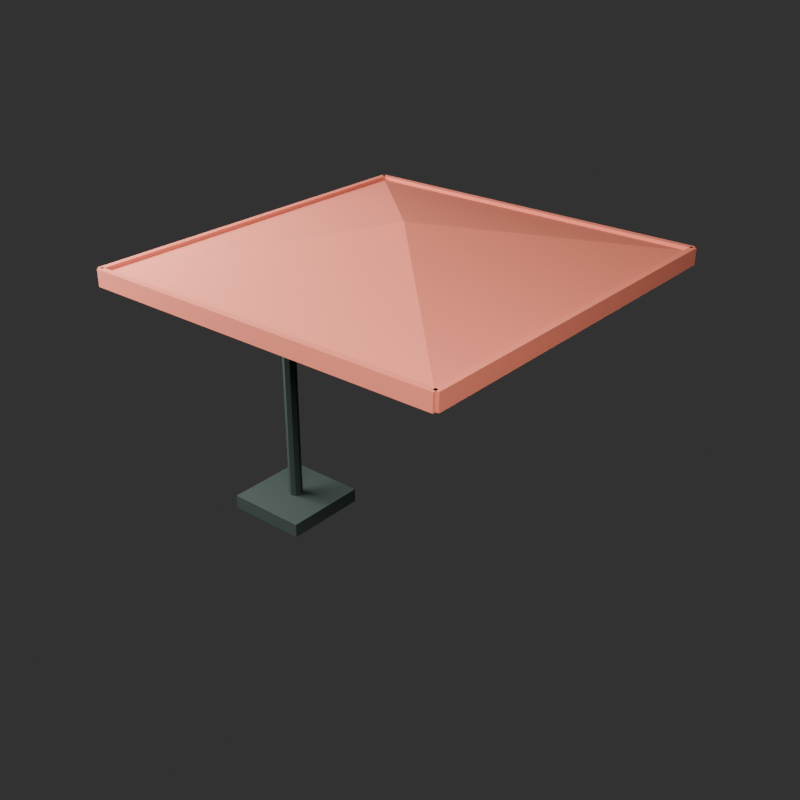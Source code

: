 # Source: cantilever-cafe-umbrella.blend  (saved by Blender 5.2.44; exported with 4.5.12 LTS)
import bpy
from mathutils import Matrix  # noqa: F401  (used for matrix-valued properties, if any)

bpy.ops.wm.read_factory_settings(use_empty=True)
scene = bpy.context.scene
scene.name = 'Scene'

# ---- collections
col_collection = bpy.data.collections.new('Collection'); scene.collection.children.link(col_collection)

# ---- materials (node trees are filled in below, after node groups)
mat_cantilever_cafe_umbrella_metal_dark = bpy.data.materials.new('cantilever-cafe-umbrella-metal-dark')
mat_cantilever_cafe_umbrella_metal_dark.diffuse_color = (0.055, 0.075, 0.068, 1.0)
mat_cantilever_cafe_umbrella_coral = bpy.data.materials.new('cantilever-cafe-umbrella-coral')
mat_cantilever_cafe_umbrella_coral.diffuse_color = (0.64, 0.2, 0.14, 1.0)

# ---- material node trees
mat_cantilever_cafe_umbrella_metal_dark.use_nodes = True; mat_cantilever_cafe_umbrella_metal_dark.node_tree.nodes.clear()
_N = mat_cantilever_cafe_umbrella_metal_dark.node_tree.nodes; _L = mat_cantilever_cafe_umbrella_metal_dark.node_tree.links
n0 = _N.new('ShaderNodeBsdfPrincipled'); n0.name = 'Principled BSDF'; n0.location = (-200, 100)
n0.inputs[0].default_value = (0.055, 0.075, 0.068, 1.0)
n0.inputs[1].default_value = 0.28
n0.inputs[2].default_value = 0.78
n0.inputs[10].default_value = 0.005
n1 = _N.new('ShaderNodeOutputMaterial'); n1.name = 'Material Output'; n1.location = (200, 100)
_L.new(n0.outputs[0], n1.inputs[0])
n1.is_active_output = True
mat_cantilever_cafe_umbrella_coral.use_nodes = True; mat_cantilever_cafe_umbrella_coral.node_tree.nodes.clear()
_N = mat_cantilever_cafe_umbrella_coral.node_tree.nodes; _L = mat_cantilever_cafe_umbrella_coral.node_tree.links
n0 = _N.new('ShaderNodeBsdfPrincipled'); n0.name = 'Principled BSDF'; n0.location = (-200, 100)
n0.inputs[0].default_value = (0.64, 0.2, 0.14, 1.0)
n0.inputs[2].default_value = 0.78
n0.inputs[10].default_value = 0.005
n1 = _N.new('ShaderNodeOutputMaterial'); n1.name = 'Material Output'; n1.location = (200, 100)
_L.new(n0.outputs[0], n1.inputs[0])
n1.is_active_output = True

# ---- world
world_world = bpy.data.worlds.new('World'); scene.world = world_world
world_world.use_nodes = True; world_world.node_tree.nodes.clear()
_N = world_world.node_tree.nodes; _L = world_world.node_tree.links
n0 = _N.new('ShaderNodeOutputWorld'); n0.name = 'World Output'; n0.location = (200, 100)
n1 = _N.new('ShaderNodeBackground'); n1.name = 'Background'; n1.location = (-200, 100)
n1.inputs[0].default_value = (0.05088, 0.05088, 0.05088, 1.0)
_L.new(n1.outputs[0], n0.inputs[0])
n0.is_active_output = True
world_world.color = (0.025, 0.028, 0.026)
world_world.sun_shadow_jitter_overblur = 0.0

# ---- lights
light_area = bpy.data.lights.new('Area', 'AREA')
light_area.energy = 950.0
light_area.shape = 'DISK'
light_area.size = 5.0
light_area.size_y = 1.0
light_area_001 = bpy.data.lights.new('Area.001', 'AREA')
light_area_001.energy = 520.0
light_area_001.size = 4.0
light_area_001.size_y = 1.0
light_area_002 = bpy.data.lights.new('Area.002', 'AREA')
light_area_002.energy = 650.0
light_area_002.size = 3.5
light_area_002.size_y = 1.0

# ---- meshes
me_cantilever_cafe_umbrella_mesh_001 = bpy.data.meshes.new('cantilever-cafe-umbrella-mesh.001')
me_cantilever_cafe_umbrella_mesh_001.from_pydata([(-1.313, -1.378, 2.3), (1.378, -1.378, 2.3), (1.378, 1.378, 2.3), (-1.313, 1.378, 2.3), (0.03245, 0.0, 2.57), (-1.313, -1.4, 2.21), (-1.313, -1.4, 2.33), (-1.313, -1.356, 2.21), (-1.313, -1.356, 2.33), (1.378, -1.4, 2.21), (1.378, -1.4, 2.33), (1.378, -1.356, 2.21), (1.378, -1.356, 2.33), (-1.313, 1.356, 2.21), (-1.313, 1.356, 2.33), (-1.313, 1.4, 2.21), (-1.313, 1.4, 2.33), (1.378, 1.356, 2.21), (1.378, 1.356, 2.33), (1.378, 1.4, 2.21), (1.378, 1.4, 2.33), (-1.335, -1.378, 2.21), (-1.335, -1.378, 2.33), (-1.335, 1.378, 2.21), (-1.335, 1.378, 2.33), (-1.292, -1.378, 2.21), (-1.292, -1.378, 2.33), (-1.292, 1.378, 2.21), (-1.292, 1.378, 2.33), (1.357, -1.378, 2.21), (1.357, -1.378, 2.33), (1.357, 1.378, 2.21), (1.357, 1.378, 2.33), (1.4, -1.378, 2.21), (1.4, -1.378, 2.33), (1.4, 1.378, 2.21), (1.4, 1.378, 2.33), (-1.4, -0.3346, 0.0), (-1.4, -0.3346, 0.11), (-1.4, 0.3346, 0.0), (-1.4, 0.3346, 0.11), (-0.7463, -0.3346, 0.0), (-0.7463, -0.3346, 0.11), (-0.7463, 0.3346, 0.0), (-0.7463, 0.3346, 0.11), (-1.073, 0.05413, 0.06), (-1.073, 0.05413, 2.34), (-1.036, 0.03828, 0.06), (-1.036, 0.03828, 2.34), (-1.02, 0.0, 0.06), (-1.02, 0.0, 2.34), (-1.036, -0.03828, 0.06), (-1.036, -0.03828, 2.34), (-1.073, -0.05413, 0.06), (-1.073, -0.05413, 2.34), (-1.111, -0.03828, 0.06), (-1.111, -0.03828, 2.34), (-1.126, 0.0, 0.06), (-1.126, 0.0, 2.34), (-1.111, 0.03828, 0.06), (-1.111, 0.03828, 2.34), (-1.081, -1.558e-08, 2.347), (0.02454, -2.185e-09, 2.547), (-1.079, 0.0334, 2.333), (0.02686, 0.0334, 2.533), (-1.073, 0.04724, 2.3), (0.03245, 0.04724, 2.5), (-1.068, 0.0334, 2.267), (0.03804, 0.0334, 2.467), (-1.065, 2.185e-09, 2.253), (0.04035, 1.558e-08, 2.453), (-1.068, -0.0334, 2.267), (0.03804, -0.0334, 2.467), (-1.073, -0.04724, 2.3), (0.03245, -0.04724, 2.5), (-1.079, -0.0334, 2.333), (0.02686, -0.0334, 2.533), (0.03245, -0.03445, 2.5), (0.03245, -0.03445, 2.3), (0.05624, -0.02436, 2.5), (0.05624, -0.02436, 2.3), (0.06609, 1.486e-08, 2.5), (0.06609, -1.486e-08, 2.3), (0.05624, 0.02436, 2.5), (0.05624, 0.02436, 2.3), (0.03245, 0.03445, 2.5), (0.03245, 0.03445, 2.3), (0.008654, 0.02436, 2.5), (0.008654, 0.02436, 2.3), (-0.001202, 1.486e-08, 2.5), (-0.001202, -1.486e-08, 2.3), (0.008654, -0.02436, 2.5), (0.008654, -0.02436, 2.3), (-1.096, -1.825e-08, 1.675), (-0.3274, 1.616e-08, 2.445), (-1.09, 0.02436, 1.668), (-0.3205, 0.02436, 2.438), (-1.073, 0.03445, 1.65), (-0.304, 0.03445, 2.42), (-1.057, 0.02436, 1.632), (-0.2875, 0.02436, 2.402), (-1.05, -1.616e-08, 1.625), (-0.2807, 1.825e-08, 2.395), (-1.057, -0.02436, 1.632), (-0.2875, -0.02436, 2.402), (-1.073, -0.03445, 1.65), (-0.304, -0.03445, 2.42), (-1.09, -0.02436, 1.668), (-0.3205, -0.02436, 2.438)], [], [(0, 1, 4), (1, 2, 4), (2, 3, 4), (3, 0, 4), (5, 6, 8, 7), (7, 8, 12, 11), (11, 12, 10, 9), (9, 10, 6, 5), (7, 11, 9, 5), (12, 8, 6, 10), (13, 14, 16, 15), (15, 16, 20, 19), (19, 20, 18, 17), (17, 18, 14, 13), (15, 19, 17, 13), (20, 16, 14, 18), (21, 22, 24, 23), (23, 24, 28, 27), (27, 28, 26, 25), (25, 26, 22, 21), (23, 27, 25, 21), (28, 24, 22, 26), (29, 30, 32, 31), (31, 32, 36, 35), (35, 36, 34, 33), (33, 34, 30, 29), (31, 35, 33, 29), (36, 32, 30, 34), (37, 38, 40, 39), (39, 40, 44, 43), (43, 44, 42, 41), (41, 42, 38, 37), (39, 43, 41, 37), (44, 40, 38, 42), (45, 46, 48, 47), (47, 48, 50, 49), (49, 50, 52, 51), (51, 52, 54, 53), (53, 54, 56, 55), (55, 56, 58, 57), (48, 46, 60, 58, 56, 54, 52, 50), (57, 58, 60, 59), (59, 60, 46, 45), (45, 47, 49, 51, 53, 55, 57, 59), (61, 62, 64, 63), (63, 64, 66, 65), (65, 66, 68, 67), (67, 68, 70, 69), (69, 70, 72, 71), (71, 72, 74, 73), (64, 62, 76, 74, 72, 70, 68, 66), (73, 74, 76, 75), (75, 76, 62, 61), (61, 63, 65, 67, 69, 71, 73, 75), (77, 78, 80, 79), (79, 80, 82, 81), (81, 82, 84, 83), (83, 84, 86, 85), (85, 86, 88, 87), (87, 88, 90, 89), (80, 78, 92, 90, 88, 86, 84, 82), (89, 90, 92, 91), (91, 92, 78, 77), (77, 79, 81, 83, 85, 87, 89, 91), (93, 94, 96, 95), (95, 96, 98, 97), (97, 98, 100, 99), (99, 100, 102, 101), (101, 102, 104, 103), (103, 104, 106, 105), (96, 94, 108, 106, 104, 102, 100, 98), (105, 106, 108, 107), (107, 108, 94, 93), (93, 95, 97, 99, 101, 103, 105, 107)])
me_cantilever_cafe_umbrella_mesh_001.polygons.foreach_set('material_index', [1, 1, 1, 1, 1, 1, 1, 1, 1, 1, 1, 1, 1, 1, 1, 1, 1, 1, 1, 1, 1, 1, 1, 1, 1, 1, 1, 1, 0, 0, 0, 0, 0, 0, 0, 0, 0, 0, 0, 0, 1, 0, 0, 0, 1, 1, 1, 1, 1, 1, 1, 1, 1, 1, 1, 1, 1, 1, 1, 1, 1, 1, 1, 1, 1, 1, 1, 1, 1, 1, 1, 1, 1, 0])
_uv = me_cantilever_cafe_umbrella_mesh_001.uv_layers.new(name='UVMap')
_uv.uv.foreach_set('vector', [0.0, 0.0, 0.0, 0.0, 0.0, 0.0, 0.0, 0.0, 0.0, 0.0, 0.0, 0.0, 0.0, 0.0, 0.0, 0.0, 0.0, 0.0, 0.0, 0.0, 0.0, 0.0, 0.0, 0.0, 0.375, 0.0, 0.625, 0.0, 0.625, 0.25, 0.375, 0.25, 0.375, 0.25, 0.625, 0.25, 0.625, 0.5, 0.375, 0.5, 0.375, 0.5, 0.625, 0.5, 0.625, 0.75, 0.375, 0.75, 0.375, 0.75, 0.625, 0.75, 0.625, 1.0, 0.375, 1.0, 0.125, 0.5, 0.375, 0.5, 0.375, 0.75, 0.125, 0.75, 0.625, 0.5, 0.875, 0.5, 0.875, 0.75, 0.625, 0.75, 0.375, 0.0, 0.625, 0.0, 0.625, 0.25, 0.375, 0.25, 0.375, 0.25, 0.625, 0.25, 0.625, 0.5, 0.375, 0.5, 0.375, 0.5, 0.625, 0.5, 0.625, 0.75, 0.375, 0.75, 0.375, 0.75, 0.625, 0.75, 0.625, 1.0, 0.375, 1.0, 0.125, 0.5, 0.375, 0.5, 0.375, 0.75, 0.125, 0.75, 0.625, 0.5, 0.875, 0.5, 0.875, 0.75, 0.625, 0.75, 0.375, 0.0, 0.625, 0.0, 0.625, 0.25, 0.375, 0.25, 0.375, 0.25, 0.625, 0.25, 0.625, 0.5, 0.375, 0.5, 0.375, 0.5, 0.625, 0.5, 0.625, 0.75, 0.375, 0.75, 0.375, 0.75, 0.625, 0.75, 0.625, 1.0, 0.375, 1.0, 0.125, 0.5, 0.375, 0.5, 0.375, 0.75, 0.125, 0.75, 0.625, 0.5, 0.875, 0.5, 0.875, 0.75, 0.625, 0.75, 0.375, 0.0, 0.625, 0.0, 0.625, 0.25, 0.375, 0.25, 0.375, 0.25, 0.625, 0.25, 0.625, 0.5, 0.375, 0.5, 0.375, 0.5, 0.625, 0.5, 0.625, 0.75, 0.375, 0.75, 0.375, 0.75, 0.625, 0.75, 0.625, 1.0, 0.375, 1.0, 0.125, 0.5, 0.375, 0.5, 0.375, 0.75, 0.125, 0.75, 0.625, 0.5, 0.875, 0.5, 0.875, 0.75, 0.625, 0.75, 0.375, 0.0, 0.625, 0.0, 0.625, 0.25, 0.375, 0.25, 0.375, 0.25, 0.625, 0.25, 0.625, 0.5, 0.375, 0.5, 0.375, 0.5, 0.625, 0.5, 0.625, 0.75, 0.375, 0.75, 0.375, 0.75, 0.625, 0.75, 0.625, 1.0, 0.375, 1.0, 0.125, 0.5, 0.375, 0.5, 0.375, 0.75, 0.125, 0.75, 0.625, 0.5, 0.875, 0.5, 0.875, 0.75, 0.625, 0.75, 1.0, 0.5, 1.0, 1.0, 0.875, 1.0, 0.875, 0.5, 0.875, 0.5, 0.875, 1.0, 0.75, 1.0, 0.75, 0.5, 0.75, 0.5, 0.75, 1.0, 0.625, 1.0, 0.625, 0.5, 0.625, 0.5, 0.625, 1.0, 0.5, 1.0, 0.5, 0.5, 0.5, 0.5, 0.5, 1.0, 0.375, 1.0, 0.375, 0.5, 0.375, 0.5, 0.375, 1.0, 0.25, 1.0, 0.25, 0.5, 0.4197, 0.4197, 0.25, 0.49, 0.08029, 0.4197, 0.01, 0.25, 0.08029, 0.08029, 0.25, 0.01, 0.4197, 0.08029, 0.49, 0.25, 0.25, 0.5, 0.25, 1.0, 0.125, 1.0, 0.125, 0.5, 0.125, 0.5, 0.125, 1.0, 0.0, 1.0, 0.0, 0.5, 0.75, 0.49, 0.9197, 0.4197, 0.99, 0.25, 0.9197, 0.08029, 0.75, 0.01, 0.5803, 0.08029, 0.51, 0.25, 0.5803, 0.4197, 1.0, 0.5, 1.0, 1.0, 0.875, 1.0, 0.875, 0.5, 0.875, 0.5, 0.875, 1.0, 0.75, 1.0, 0.75, 0.5, 0.75, 0.5, 0.75, 1.0, 0.625, 1.0, 0.625, 0.5, 0.625, 0.5, 0.625, 1.0, 0.5, 1.0, 0.5, 0.5, 0.5, 0.5, 0.5, 1.0, 0.375, 1.0, 0.375, 0.5, 0.375, 0.5, 0.375, 1.0, 0.25, 1.0, 0.25, 0.5, 0.4197, 0.4197, 0.25, 0.49, 0.08029, 0.4197, 0.01, 0.25, 0.08029, 0.08029, 0.25, 0.01, 0.4197, 0.08029, 0.49, 0.25, 0.25, 0.5, 0.25, 1.0, 0.125, 1.0, 0.125, 0.5, 0.125, 0.5, 0.125, 1.0, 0.0, 1.0, 0.0, 0.5, 0.75, 0.49, 0.9197, 0.4197, 0.99, 0.25, 0.9197, 0.08029, 0.75, 0.01, 0.5803, 0.08029, 0.51, 0.25, 0.5803, 0.4197, 1.0, 0.5, 1.0, 1.0, 0.875, 1.0, 0.875, 0.5, 0.875, 0.5, 0.875, 1.0, 0.75, 1.0, 0.75, 0.5, 0.75, 0.5, 0.75, 1.0, 0.625, 1.0, 0.625, 0.5, 0.625, 0.5, 0.625, 1.0, 0.5, 1.0, 0.5, 0.5, 0.5, 0.5, 0.5, 1.0, 0.375, 1.0, 0.375, 0.5, 0.375, 0.5, 0.375, 1.0, 0.25, 1.0, 0.25, 0.5, 0.4197, 0.4197, 0.25, 0.49, 0.08029, 0.4197, 0.01, 0.25, 0.08029, 0.08029, 0.25, 0.01, 0.4197, 0.08029, 0.49, 0.25, 0.25, 0.5, 0.25, 1.0, 0.125, 1.0, 0.125, 0.5, 0.125, 0.5, 0.125, 1.0, 0.0, 1.0, 0.0, 0.5, 0.75, 0.49, 0.9197, 0.4197, 0.99, 0.25, 0.9197, 0.08029, 0.75, 0.01, 0.5803, 0.08029, 0.51, 0.25, 0.5803, 0.4197, 1.0, 0.5, 1.0, 1.0, 0.875, 1.0, 0.875, 0.5, 0.875, 0.5, 0.875, 1.0, 0.75, 1.0, 0.75, 0.5, 0.75, 0.5, 0.75, 1.0, 0.625, 1.0, 0.625, 0.5, 0.625, 0.5, 0.625, 1.0, 0.5, 1.0, 0.5, 0.5, 0.5, 0.5, 0.5, 1.0, 0.375, 1.0, 0.375, 0.5, 0.375, 0.5, 0.375, 1.0, 0.25, 1.0, 0.25, 0.5, 0.4197, 0.4197, 0.25, 0.49, 0.08029, 0.4197, 0.01, 0.25, 0.08029, 0.08029, 0.25, 0.01, 0.4197, 0.08029, 0.49, 0.25, 0.25, 0.5, 0.25, 1.0, 0.125, 1.0, 0.125, 0.5, 0.125, 0.5, 0.125, 1.0, 0.0, 1.0, 0.0, 0.5, 0.75, 0.49, 0.9197, 0.4197, 0.99, 0.25, 0.9197, 0.08029, 0.75, 0.01, 0.5803, 0.08029, 0.51, 0.25, 0.5803, 0.4197])
me_cantilever_cafe_umbrella_mesh_001.materials.append(mat_cantilever_cafe_umbrella_metal_dark)
me_cantilever_cafe_umbrella_mesh_001.materials.append(mat_cantilever_cafe_umbrella_coral)
me_cantilever_cafe_umbrella_mesh_001.update()

# ---- objects
ob_test_key_light = bpy.data.objects.new('test-key-light', light_area)
ob_test_fill_light = bpy.data.objects.new('test-fill-light', light_area_001)
ob_test_rim_light = bpy.data.objects.new('test-rim-light', light_area_002)
ob_cantilever_cafe_umbrella = bpy.data.objects.new('cantilever-cafe-umbrella', me_cantilever_cafe_umbrella_mesh_001)

# ---- transforms, parenting, visibility, modifiers, constraints
ob_test_key_light.location = (4.5, -5.5, 7.0)
ob_test_key_light.rotation_euler = (0.4363, 0.0, 0.6109)
ob_test_fill_light.location = (-4.0, -2.0, 4.0)
ob_test_fill_light.rotation_euler = (1.047, 0.0, -0.9599)
ob_test_rim_light.location = (0.0, 4.5, 5.0)
ob_test_rim_light.rotation_euler = (-0.9599, 0.0, 3.142)
ob_cantilever_cafe_umbrella.location = (0.0, 0.0, 0.0)

# ---- collection membership
col_collection.objects.link(ob_test_key_light)
col_collection.objects.link(ob_test_fill_light)
col_collection.objects.link(ob_test_rim_light)
col_collection.objects.link(ob_cantilever_cafe_umbrella)

# ---- scene / render settings (as saved in the file)
scene.frame_start = 1; scene.frame_end = 250; scene.frame_set(1)
scene.render.engine = 'BLENDER_EEVEE_NEXT'
scene.render.resolution_x = 640
scene.render.resolution_y = 640
scene.render.bake_bias = 0.0
scene.render.bake_samples = 0
scene.render.compositor_device = 'GPU'
scene.eevee.use_volume_custom_range = False
scene.eevee.fast_gi_thickness_near = 0.1
scene.eevee.fast_gi_thickness_far = 0.0
scene.eevee.ray_tracing_options.screen_trace_thickness = 0.1
scene.view_settings.look = 'AgX - Medium High Contrast'
bpy.context.view_layer.update()

# ---- added for rendering (the .blend has no active camera): camera
cam_auto = bpy.data.cameras.new('AutoCamera')
cam_auto.lens = 50.0
cam_auto.sensor_width = 36.0
cam_auto.clip_end = 1000.0
ob_auto_camera = bpy.data.objects.new('AutoCamera', cam_auto)
scene.collection.objects.link(ob_auto_camera)
ob_auto_camera.location = (4.3677, -5.24124, 4.77916)
ob_auto_camera.rotation_euler = (1.09748, -7.21219e-08, 0.694738)
scene.camera = ob_auto_camera
bpy.context.view_layer.update()
